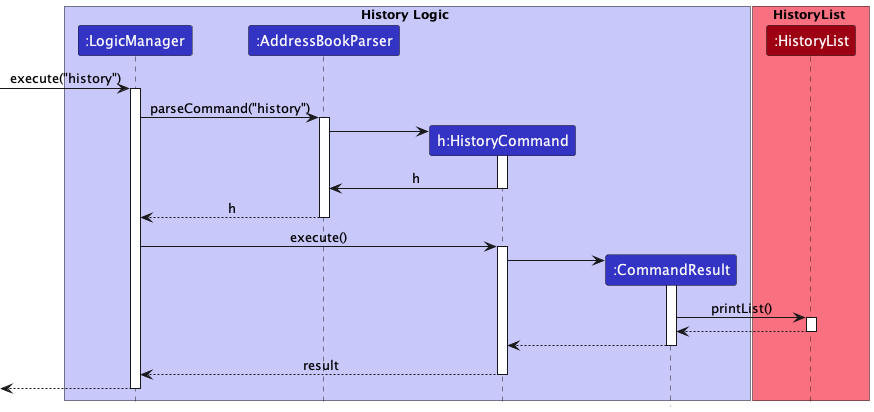

The diagram above was rendered by PlantUML. Its source (embedded in the PNG):
@startuml
!include style.puml

box History Logic LOGIC_COLOR_T1
participant ":LogicManager" as LogicManager LOGIC_COLOR
participant ":AddressBookParser" as AddressBookParser LOGIC_COLOR
participant "h:HistoryCommand" as HistoryCommand LOGIC_COLOR
participant ":CommandResult" as CommandResult LOGIC_COLOR
end box

box HistoryList MODEL_COLOR_T1
participant ":HistoryList" as HistoryList MODEL_COLOR
end box

[-> LogicManager : execute("history")
activate LogicManager

LogicManager -> AddressBookParser : parseCommand("history")
activate AddressBookParser

create HistoryCommand
AddressBookParser -> HistoryCommand
activate HistoryCommand

HistoryCommand -> AddressBookParser : h
deactivate HistoryCommand

AddressBookParser --> LogicManager : h
deactivate AddressBookParser

LogicManager -> HistoryCommand : execute()
activate HistoryCommand

create CommandResult
HistoryCommand -> CommandResult
activate CommandResult

CommandResult -> HistoryList : printList()
activate HistoryList

HistoryList --> CommandResult
deactivate HistoryList

CommandResult --> HistoryCommand
deactivate CommandResult

HistoryCommand --> LogicManager : result
deactivate HistoryCommand

[<--LogicManager
deactivate LogicManager
@enduml